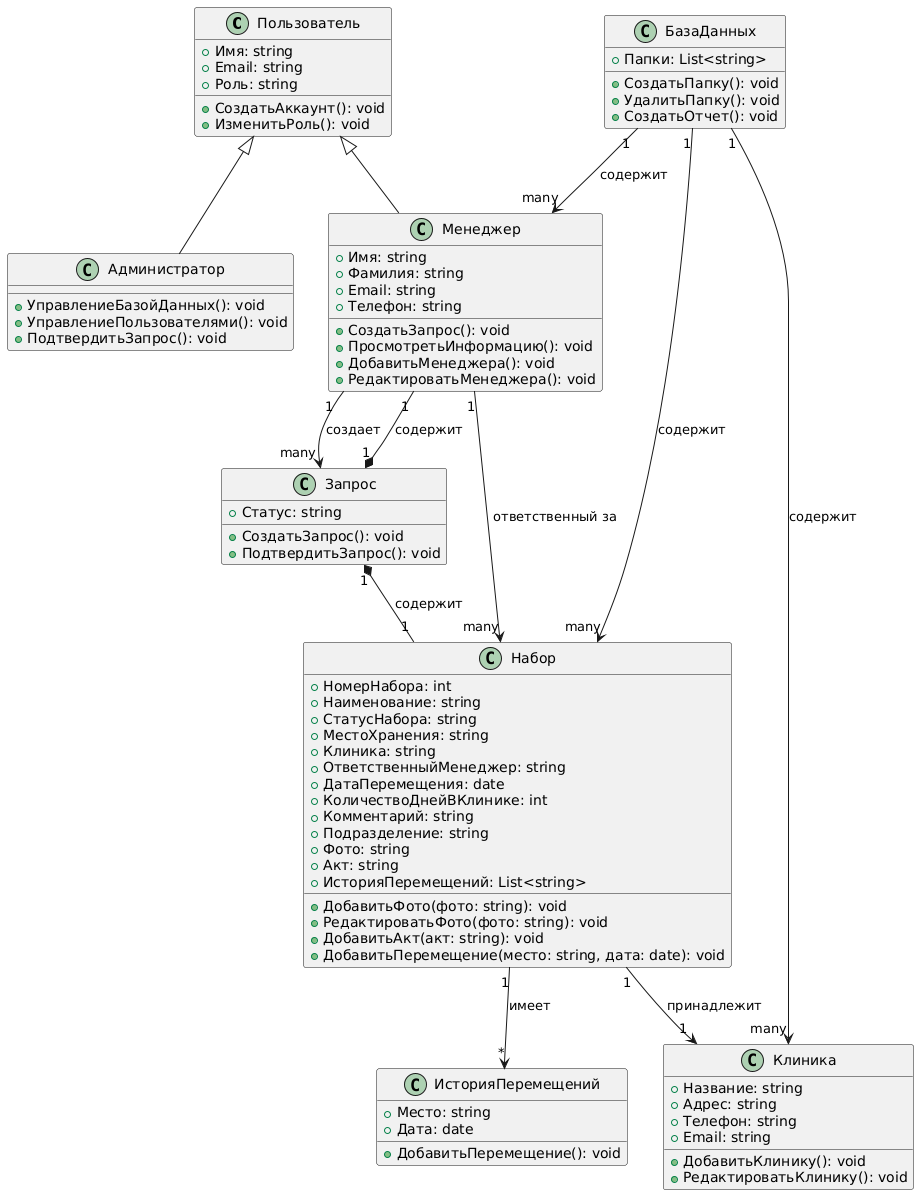

The diagram above was rendered by PlantUML. Its source (embedded in the PNG):
@startuml
class Пользователь {
    +Имя: string
    +Email: string
    +Роль: string

    +СоздатьАккаунт(): void
    +ИзменитьРоль(): void
}

class Администратор extends Пользователь {
    +УправлениеБазойДанных(): void
    +УправлениеПользователями(): void
    +ПодтвердитьЗапрос(): void
}

class Менеджер extends Пользователь {
    +СоздатьЗапрос(): void
    +ПросмотретьИнформацию(): void
}

class Набор {
    +НомерНабора: int
    +Наименование: string
    +СтатусНабора: string
    +МестоХранения: string
    +Клиника: string
    +ОтветственныйМенеджер: string
    +ДатаПеремещения: date
    +КоличествоДнейВКлинике: int
    +Комментарий: string
    +Подразделение: string
    +Фото: string
    +Акт: string
    +ИсторияПеремещений: List<string>

    +ДобавитьФото(фото: string): void
    +РедактироватьФото(фото: string): void
    +ДобавитьАкт(акт: string): void
    +ДобавитьПеремещение(место: string, дата: date): void
}

class Клиника {
    +Название: string
    +Адрес: string
    +Телефон: string
    +Email: string

    +ДобавитьКлинику(): void
    +РедактироватьКлинику(): void
}

class Менеджер {
    +Имя: string
    +Фамилия: string
    +Email: string
    +Телефон: string

    +ДобавитьМенеджера(): void
    +РедактироватьМенеджера(): void
}

class ИсторияПеремещений {
    +Место: string
    +Дата: date

    +ДобавитьПеремещение(): void
}

class Запрос {
    +Статус: string

    +СоздатьЗапрос(): void
    +ПодтвердитьЗапрос(): void
}

class БазаДанных {
    +Папки: List<string>

    +СоздатьПапку(): void
    +УдалитьПапку(): void
    +СоздатьОтчет(): void
}

Набор "1" --> "*" ИсторияПеремещений : имеет
Набор "1" --> "1" Клиника : принадлежит
Набор "many" <-- "1" Менеджер : ответственный за
Менеджер "1" --> "many" Запрос : создает
БазаДанных "1" --> "many" Набор : содержит
БазаДанных "1" --> "many" Клиника : содержит
БазаДанных "1" --> "many" Менеджер : содержит

Запрос "1" *-- "1" Набор : содержит
Запрос "1" *-- "1" Менеджер : содержит
@enduml